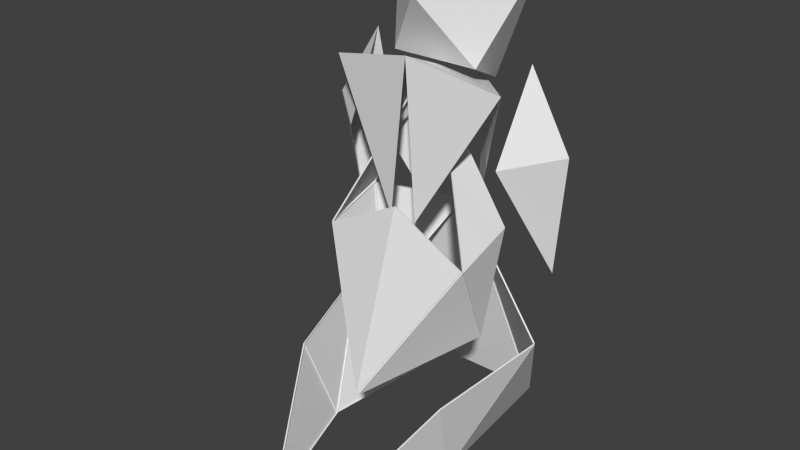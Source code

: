 # Source: mage.blend  (saved by Blender 2.70.0; exported with 4.5.12 LTS)
import bpy
from mathutils import Matrix  # noqa: F401  (used for matrix-valued properties, if any)

bpy.ops.wm.read_factory_settings(use_empty=True)
scene = bpy.context.scene
scene.name = 'Scene'

# ---- collections
col_collection_1 = bpy.data.collections.new('Collection 1'); scene.collection.children.link(col_collection_1)

# ---- world
world_world = bpy.data.worlds.new('World'); scene.world = world_world
world_world.color = (0.05088, 0.05088, 0.05088)
world_world.use_sun_shadow = False
world_world.sun_shadow_jitter_overblur = 0.0
world_world.cycles.sampling_method = 'MANUAL'
world_world.cycles.sample_map_resolution = 256

# ---- meshes
me_armleft = bpy.data.meshes.new('ArmLeft')
me_armleft.from_pydata([(1.495, 2.391, 2.498), (1.081, 1.717, 3.938), (1.119, 2.286, 5.048), (1.088, 2.512, 3.935), (1.698, 2.239, 4.095)], [], [(4, 2, 1), (3, 2, 4), (3, 4, 0), (4, 1, 0)])
_uv = me_armleft.uv_layers.new(name='UVMap')
_uv.uv.foreach_set('vector', [0.9055, 0.6992, 0.9055, 0.8172, 0.8188, 0.7177, 0.9996, 0.2, 0.9996, 0.3243, 0.9298, 0.2251, 0.9996, 0.2, 0.9298, 0.2251, 0.9385, 0.04838, 0.9055, 0.6992, 0.8188, 0.7177, 0.834, 0.5443])
me_armleft.use_remesh_preserve_volume = False
me_armleft.use_remesh_preserve_attributes = False
me_armleft.use_mirror_vertex_groups = False
me_armleft.update()
me_armright = bpy.data.meshes.new('ArmRight')
me_armright.from_pydata([(1.495, 2.391, 2.498), (1.081, 1.717, 3.938), (1.119, 2.286, 5.048), (1.088, 2.512, 3.935), (1.698, 2.239, 4.095)], [], [(4, 2, 1), (3, 2, 4), (3, 4, 0), (4, 1, 0)])
_uv = me_armright.uv_layers.new(name='UVMap')
_uv.uv.foreach_set('vector', [0.8307, 0.2063, 0.8307, 0.3243, 0.7441, 0.2248, 0.9752, 0.6959, 0.9752, 0.8202, 0.9055, 0.721, 0.9752, 0.6959, 0.9055, 0.721, 0.9141, 0.5443, 0.8307, 0.2063, 0.7441, 0.2248, 0.7592, 0.05134])
me_armright.use_remesh_preserve_volume = False
me_armright.use_remesh_preserve_attributes = False
me_armright.use_mirror_vertex_groups = False
me_armright.update()
me_skirt = bpy.data.meshes.new('Skirt')
me_skirt.from_pydata([(0.7, 3.3, 0.0), (-0.7, 3.3, 0.0), (1.423, 2.189, 1.569), (0.9108, 1.149, 0.02389), (1.089, 0.7655, 1.244), (0.3403, -0.6026, -0.02876), (0.0, 2.693, 2.808), (-0.7, 3.3, 0.0), (0.7, 3.3, 0.0), (-1.423, 2.189, 1.569), (-0.9108, 1.149, 0.02389), (-1.089, 0.7655, 1.244), (-0.3403, -0.6026, -0.02876), (0.7, 3.3, 0.0), (1.423, 2.189, 1.569), (0.9108, 1.149, 0.02389), (1.089, 0.7655, 1.244), (0.3403, -0.6026, -0.02876), (0.0, 2.693, 2.808), (-0.7, 3.3, 0.0), (0.7, 3.3, 0.0), (-1.423, 2.189, 1.569), (-0.9108, 1.149, 0.02389), (-1.089, 0.7655, 1.244), (-0.3403, -0.6026, -0.02876), (1.433, 2.204, 1.575), (0.7109, 3.316, 0.006089), (0.01086, 2.709, 2.814), (0.7185, 3.302, -0.007306), (1.441, 2.19, 1.562), (0.9294, 1.151, 0.01658), (0.9301, 1.146, 0.01994), (1.442, 2.185, 1.565), (1.108, 0.7619, 1.24), (1.107, 0.7596, 1.24), (0.3588, -0.6085, -0.03332), (0.9294, 1.143, 0.01933), (-0.7, 3.32, 0.004224), (0.0, 2.713, 2.812), (0.7, 3.32, 0.004224), (-1.433, 2.204, 1.575), (-0.01086, 2.709, 2.814), (-0.7109, 3.316, 0.006089), (-0.7185, 3.302, -0.007306), (-0.9294, 1.151, 0.01658), (-1.441, 2.19, 1.562), (-0.9301, 1.146, 0.01994), (-1.108, 0.7619, 1.24), (-1.442, 2.185, 1.565), (-1.107, 0.7596, 1.24), (-0.9294, 1.143, 0.01933), (-0.3588, -0.6085, -0.03332)], [], [(0, 1, 6), (4, 5, 17, 16), (5, 3, 15, 17), (8, 7, 19, 20), (6, 8, 20, 18), (9, 6, 18, 21), (7, 10, 22, 19), (11, 9, 21, 23), (12, 11, 23, 24), (10, 12, 24, 22), (2, 4, 16, 14), (3, 0, 13, 15), (6, 2, 14, 18), (0, 6, 18, 13), (25, 26, 27), (13, 26, 25, 14), (18, 27, 26, 13), (14, 25, 27, 18), (28, 29, 30), (14, 29, 28, 13), (15, 30, 29, 14), (13, 28, 30, 15), (31, 32, 33), (14, 32, 31, 15), (16, 33, 32, 14), (15, 31, 33, 16), (34, 35, 36), (17, 35, 34, 16), (15, 36, 35, 17), (16, 34, 36, 15), (37, 38, 39), (18, 38, 37, 19), (20, 39, 38, 18), (19, 37, 39, 20), (40, 41, 42), (18, 41, 40, 21), (19, 42, 41, 18), (21, 40, 42, 19), (43, 44, 45), (22, 44, 43, 19), (21, 45, 44, 22), (19, 43, 45, 21), (46, 47, 48), (23, 47, 46, 22), (21, 48, 47, 23), (22, 46, 48, 21), (49, 50, 51), (22, 50, 49, 23), (24, 51, 50, 22), (23, 49, 51, 24)])
me_skirt.use_remesh_preserve_volume = False
me_skirt.use_remesh_preserve_attributes = False
me_skirt.use_mirror_vertex_groups = False
me_skirt.update()
me_middle = bpy.data.meshes.new('Middle')
me_middle.from_pydata([(0.1814, 1.876, 2.114), (0.9915, 2.063, 0.5792), (0.993, 1.263, 0.3203), (0.7925, 1.946, -0.9433), (0.0, 0.5428, -1.42), (-0.1814, 1.876, 2.114), (-0.9915, 2.063, 0.5792), (-0.993, 1.263, 0.3203), (-0.7925, 1.946, -0.9433), (0.0, 2.611, 0.4588), (0.0, 1.274, 0.8343), (1.009, 2.06, 0.5882), (1.011, 1.26, 0.3293), (0.199, 1.873, 2.123), (1.013, 1.263, 0.3177), (1.011, 2.063, 0.5766), (0.8123, 1.947, -0.946), (0.8024, 1.963, -0.946), (1.001, 2.08, 0.5766), (0.009838, 2.628, 0.4562), (0.8098, 1.939, -0.9501), (0.01728, 0.5354, -1.427), (1.01, 1.255, 0.3135), (0.002942, 0.524, -1.414), (0.002942, 1.255, 0.8404), (0.9959, 1.244, 0.3264), (-1.009, 2.06, 0.5882), (-0.199, 1.873, 2.123), (-1.011, 1.26, 0.3293), (-1.013, 1.263, 0.3177), (-0.8123, 1.947, -0.946), (-1.011, 2.063, 0.5766), (-0.8024, 1.963, -0.946), (-0.009838, 2.628, 0.4562), (-1.001, 2.08, 0.5766), (-0.8098, 1.939, -0.9501), (-1.01, 1.255, 0.3135), (-0.01728, 0.5354, -1.427), (-0.002942, 0.524, -1.414), (-0.9959, 1.244, 0.3264), (-0.002942, 1.255, 0.8404)], [], [(11, 12, 13), (2, 12, 11, 1), (0, 13, 12, 2), (1, 11, 13, 0), (14, 15, 16), (1, 15, 14, 2), (3, 16, 15, 1), (2, 14, 16, 3), (17, 18, 19), (1, 18, 17, 3), (9, 19, 18, 1), (3, 17, 19, 9), (20, 21, 22), (4, 21, 20, 3), (2, 22, 21, 4), (3, 20, 22, 2), (23, 24, 25), (10, 24, 23, 4), (2, 25, 24, 10), (4, 23, 25, 2), (26, 27, 28), (5, 27, 26, 6), (7, 28, 27, 5), (6, 26, 28, 7), (29, 30, 31), (8, 30, 29, 7), (6, 31, 30, 8), (7, 29, 31, 6), (32, 33, 34), (9, 33, 32, 8), (6, 34, 33, 9), (8, 32, 34, 6), (35, 36, 37), (7, 36, 35, 8), (4, 37, 36, 7), (8, 35, 37, 4), (38, 39, 40), (7, 39, 38, 4), (10, 40, 39, 7), (4, 38, 40, 10)])
_uv = me_middle.uv_layers.new(name='UVMap')
_uv.uv.foreach_set('vector', [0.6941, 0.5067, 0.6137, 0.5492, 0.6371, 0.3243, 0.6137, 0.5492, 0.6137, 0.5492, 0.6941, 0.5067, 0.6941, 0.5067, 0.6371, 0.3243, 0.6371, 0.3243, 0.6137, 0.5492, 0.6137, 0.5492, 0.6941, 0.5067, 0.6941, 0.5067, 0.6371, 0.3243, 0.6371, 0.3243, 0.6137, 0.5492, 0.6941, 0.5067, 0.6959, 0.6482, 0.6941, 0.5067, 0.6941, 0.5067, 0.6137, 0.5492, 0.6137, 0.5492, 0.6959, 0.6482, 0.6959, 0.6482, 0.6941, 0.5067, 0.6941, 0.5067, 0.6137, 0.5492, 0.6137, 0.5492, 0.6959, 0.6482, 0.6959, 0.6482, 0.7886, 0.7642, 0.8185, 0.9303, 0.6959, 0.9303, 0.8185, 0.9303, 0.8185, 0.9303, 0.7886, 0.7642, 0.7886, 0.7642, 0.6959, 0.9303, 0.6959, 0.9303, 0.8185, 0.9303, 0.8185, 0.9303, 0.7886, 0.7642, 0.7886, 0.7642, 0.6959, 0.9303, 0.6959, 0.9303, 0.6959, 0.6482, 0.5513, 0.6482, 0.6137, 0.5492, 0.5513, 0.6482, 0.5513, 0.6482, 0.6959, 0.6482, 0.6959, 0.6482, 0.6137, 0.5492, 0.6137, 0.5492, 0.5513, 0.6482, 0.5513, 0.6482, 0.6959, 0.6482, 0.6959, 0.6482, 0.6137, 0.5492, 0.6137, 0.5492, 0.9378, 0.5443, 0.8188, 0.379, 0.9378, 0.3735, 0.8188, 0.379, 0.8188, 0.379, 0.9378, 0.5443, 0.9378, 0.5443, 0.9378, 0.3735, 0.9378, 0.3735, 0.8188, 0.379, 0.8188, 0.379, 0.9378, 0.5443, 0.9378, 0.5443, 0.9378, 0.3735, 0.9378, 0.3735, 0.2334, 0.5483, 0.3185, 0.4294, 0.3032, 0.6026, 0.3185, 0.4294, 0.3185, 0.4294, 0.2334, 0.5483, 0.2334, 0.5483, 0.3032, 0.6026, 0.3032, 0.6026, 0.3185, 0.4294, 0.3185, 0.4294, 0.2334, 0.5483, 0.2334, 0.5483, 0.3032, 0.6026, 0.3032, 0.6026, 0.3032, 0.6026, 0.1872, 0.709, 0.2334, 0.5483, 0.1872, 0.709, 0.1872, 0.709, 0.3032, 0.6026, 0.3032, 0.6026, 0.2334, 0.5483, 0.2334, 0.5483, 0.1872, 0.709, 0.1872, 0.709, 0.3032, 0.6026, 0.3032, 0.6026, 0.2334, 0.5483, 0.2334, 0.5483, 0.8816, 0.9847, 0.8188, 0.8262, 0.8816, 0.8172, 0.8188, 0.8262, 0.8188, 0.8262, 0.8816, 0.9847, 0.8816, 0.9847, 0.8816, 0.8172, 0.8816, 0.8172, 0.8188, 0.8262, 0.8188, 0.8262, 0.8816, 0.9847, 0.8816, 0.9847, 0.8816, 0.8172, 0.8816, 0.8172, 0.1872, 0.709, 0.3032, 0.6026, 0.3185, 0.7697, 0.3032, 0.6026, 0.3032, 0.6026, 0.1872, 0.709, 0.1872, 0.709, 0.3185, 0.7697, 0.3185, 0.7697, 0.3032, 0.6026, 0.3032, 0.6026, 0.1872, 0.709, 0.1872, 0.709, 0.3185, 0.7697, 0.3185, 0.7697, 0.9298, 0.3243, 0.8307, 0.1867, 0.9298, 0.1194, 0.8307, 0.1867, 0.8307, 0.1867, 0.9298, 0.3243, 0.9298, 0.3243, 0.9298, 0.1194, 0.9298, 0.1194, 0.8307, 0.1867, 0.8307, 0.1867, 0.9298, 0.3243, 0.9298, 0.3243, 0.9298, 0.1194, 0.9298, 0.1194])
me_middle.use_remesh_preserve_volume = False
me_middle.use_remesh_preserve_attributes = False
me_middle.use_mirror_x = True
me_middle.update()
me_torso = bpy.data.meshes.new('Torso')
me_torso.from_pydata([(1.169, -1.768, 1.59), (0.4384, -1.096, -0.2281), (0.1784, -1.989, -0.1508), (0.0, -0.4204, 1.203), (-1.169, -1.768, 1.59), (0.0, -1.951, 1.847), (-0.4384, -1.096, -0.2281), (-0.1784, -1.989, -0.1508)], [], [(3, 0, 5), (3, 1, 0), (5, 0, 2), (3, 5, 4), (3, 4, 6), (5, 7, 4)])
_uv = me_torso.uv_layers.new(name='UVMap')
_uv.uv.foreach_set('vector', [0.7441, 0.3243, 0.5513, 0.2897, 0.6291, 0.1848, 0.1767, 0.6211, 0.0, 0.6211, 0.1197, 0.4294, 0.8188, 0.7642, 0.6959, 0.7254, 0.8188, 0.5443, 0.7441, 0.3243, 0.6291, 0.1848, 0.7441, 0.1249, 3.849e-08, 0.8127, 0.05695, 0.6211, 0.1767, 0.8127, 0.8188, 0.3243, 0.8188, 0.5443, 0.6959, 0.3631])
me_torso.use_remesh_preserve_volume = False
me_torso.use_remesh_preserve_attributes = False
me_torso.use_mirror_vertex_groups = False
me_torso.update()
me_hood = bpy.data.meshes.new('Hood')
me_hood.from_pydata([(0.0027, 0.0, -0.3673), (0.5862, 0.4131, -1.202), (-1.0, 1.0, 0.0), (1.003, 1.0, 0.0), (0.322, 1.193, -1.56), (-0.5808, 0.4131, -1.202), (-0.9946, 1.0, 0.0), (-0.3166, 1.193, -1.56)], [], [(2, 3, 0), (1, 0, 3), (1, 3, 4), (5, 0, 6), (5, 6, 7), (0, 1, 5), (3, 6, 0)])
_uv = me_hood.uv_layers.new(name='UVMap')
_uv.uv.foreach_set('vector', [0.3744, 0.7989, 0.5316, 0.6486, 0.5316, 0.8089, 0.5458, 0.9358, 0.6383, 0.8606, 0.6383, 0.971, 0.1161, 0.9391, 0.1767, 0.8127, 0.1767, 1.0, 0.2243, 0.8214, 0.3312, 0.7697, 0.3312, 0.9297, 0.2243, 0.8214, 0.3312, 0.9297, 0.1872, 0.8504, 0.6383, 0.8606, 0.5458, 0.9358, 0.5316, 0.8087, 0.5316, 0.7983, 0.6885, 0.6486, 0.6885, 0.8087])
me_hood.use_remesh_preserve_volume = False
me_hood.use_remesh_preserve_attributes = False
me_hood.use_mirror_vertex_groups = False
me_hood.update()
me_head = bpy.data.meshes.new('Head')
me_head.from_pydata([(2.5, 0.6, 3.5), (2.5, -0.6, 3.5), (2.268, -0.2104, 2.896), (2.822, 0.0, 2.45), (2.5, -0.6, 3.5), (2.5, 0.6, 3.5), (2.268, 0.2104, 2.896), (1.998, 0.0, 3.213)], [], [(3, 2, 1), (1, 3, 0), (7, 1, 0), (3, 5, 6), (5, 4, 3), (7, 4, 5)])
_uv = me_head.uv_layers.new(name='UVMap')
_uv.uv.foreach_set('vector', [0.3744, 0.5667, 0.3302, 0.4989, 0.3744, 0.4294, 0.3744, 0.883, 0.4878, 0.8089, 0.4878, 0.9461, 0.9055, 0.886, 0.9677, 0.8202, 0.9677, 0.9518, 0.3744, 0.5667, 0.3744, 0.7039, 0.3302, 0.6344, 0.1134, 0.95, 3.849e-08, 0.8869, 0.1134, 0.8127, 0.9378, 0.4784, 1.0, 0.4126, 1.0, 0.5443])
me_head.use_remesh_preserve_volume = False
me_head.use_remesh_preserve_attributes = False
me_head.use_mirror_x = True
me_head.update()

# ---- objects
ob_armleft = bpy.data.objects.new('ArmLeft', me_armleft)
ob_armright = bpy.data.objects.new('ArmRight', me_armright)
ob_skirt = bpy.data.objects.new('Skirt', me_skirt)
ob_middle = bpy.data.objects.new('Middle', me_middle)
ob_torso = bpy.data.objects.new('Torso', me_torso)
ob_hood = bpy.data.objects.new('Hood', me_hood)
ob_head = bpy.data.objects.new('Head', me_head)

# ---- transforms, parenting, visibility, modifiers, constraints
ob_armleft.location = (0.0, 0.0, 0.0)
ob_armleft.scale = (-1.0, 1.0, 1.0)
ob_armleft.lineart.crease_threshold = 0.0
ob_armright.location = (0.0, 0.0, 0.0)
ob_armright.lineart.crease_threshold = 0.0
ob_skirt.location = (0.0, 0.0, 0.0)
ob_skirt.lineart.crease_threshold = 0.0
ob_middle.location = (0.0, 0.0, 2.5)
ob_middle.lineart.crease_threshold = 0.0
ob_middle.use_mesh_mirror_x = True
ob_torso.location = (0.01135, 3.381, 3.28)
ob_torso.lineart.crease_threshold = 0.0
ob_hood.location = (0.0, 1.547, 6.153)
ob_hood.lineart.crease_threshold = 0.0
ob_head.location = (0.0, 0.0, 2.5)
ob_head.rotation_euler = (0.0, 0.0, 1.571)
ob_head.lineart.crease_threshold = 0.0
ob_head.use_mesh_mirror_x = True

# ---- collection membership
col_collection_1.objects.link(ob_armleft)
col_collection_1.objects.link(ob_armright)
col_collection_1.objects.link(ob_skirt)
col_collection_1.objects.link(ob_middle)
col_collection_1.objects.link(ob_torso)
col_collection_1.objects.link(ob_hood)
col_collection_1.objects.link(ob_head)

# ---- scene / render settings (as saved in the file)
scene.frame_start = 1; scene.frame_end = 250; scene.frame_set(1)
scene.render.engine = 'BLENDER_EEVEE_NEXT'
scene.render.resolution_percentage = 50
scene.render.dither_intensity = 0.0
scene.cycles.use_denoising = False
scene.cycles.samples = 10
scene.cycles.sampling_pattern = 'TABULATED_SOBOL'
scene.cycles.light_sampling_threshold = 0.0
scene.cycles.use_adaptive_sampling = False
scene.cycles.use_light_tree = False
scene.cycles.blur_glossy = 0.0
scene.cycles.volume_bounces = 1
scene.cycles.pixel_filter_type = 'GAUSSIAN'
scene.cycles.sample_clamp_indirect = 0.0
scene.view_settings.view_transform = 'Standard'
bpy.context.view_layer.update()

# ---- added for rendering (the .blend has no active camera and no usable light): camera, sun
cam_auto = bpy.data.cameras.new('AutoCamera')
cam_auto.lens = 50.0
cam_auto.sensor_width = 36.0
cam_auto.clip_end = 1000.0
ob_auto_camera = bpy.data.objects.new('AutoCamera', cam_auto)
scene.collection.objects.link(ob_auto_camera)
ob_auto_camera.location = (7.47228, -7.61122, 9.03758)
ob_auto_camera.rotation_euler = (1.09748, -7.21219e-08, 0.694738)
scene.camera = ob_auto_camera
light_auto_sun = bpy.data.lights.new('AutoSun', 'SUN')
light_auto_sun.energy = 3.0
light_auto_sun.angle = 0.0523599
ob_auto_sun = bpy.data.objects.new('AutoSun', light_auto_sun)
scene.collection.objects.link(ob_auto_sun)
ob_auto_sun.rotation_euler = (0.872665, 0.174533, 0.523599)
bpy.context.view_layer.update()
